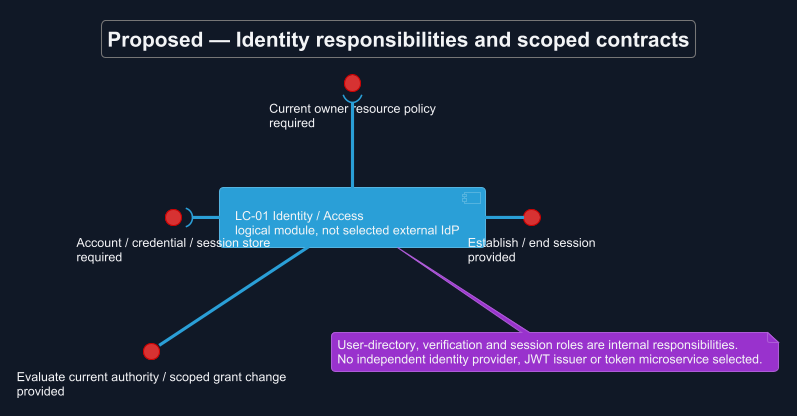

The diagram above was rendered by PlantUML. Its source (embedded in the PNG):
@startuml
!theme cyborg
skinparam backgroundColor #111827
skinparam defaultFontColor #F3F4F6
title Proposed — Identity responsibilities and scoped contracts
skinparam backgroundColor #111827
skinparam shadowing false
skinparam defaultFontName Arial

component "LC-01 Identity / Access\nlogical module, not selected external IdP" as I
interface "Establish / end session\nprovided" as A
interface "Evaluate current authority / scoped grant change\nprovided" as P
interface "Account / credential / session store\nrequired" as D
interface "Current owner resource policy\nrequired" as R
I -right- A
I -down- P
I -left-( D
I -up-( R
note bottom of I
 User-directory, verification and session roles are internal responsibilities.
 No independent identity provider, JWT issuer or token microservice selected.
end note

@enduml